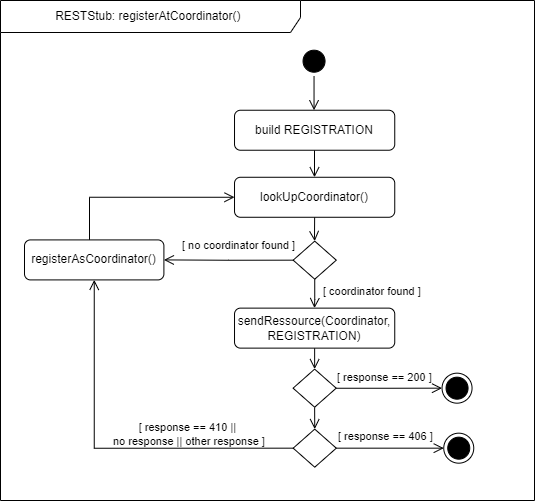

The diagram above was exported from draw.io. Its source (the exported page's mxGraphModel, read from the mxfile embedded in the PNG):
<mxGraphModel dx="7720" dy="2937" grid="1" gridSize="10" guides="1" tooltips="1" connect="1" arrows="1" fold="1" page="1" pageScale="1" pageWidth="827" pageHeight="1169" math="0" shadow="0">
  <root>
    <mxCell id="0" />
    <mxCell id="1" parent="0" />
    <mxCell id="2" style="edgeStyle=orthogonalEdgeStyle;rounded=0;orthogonalLoop=1;jettySize=auto;html=1;exitX=0.5;exitY=1;exitDx=0;exitDy=0;entryX=0.5;entryY=0;entryDx=0;entryDy=0;endArrow=open;endFill=0;endSize=8;" edge="1" source="3" parent="1">
      <mxGeometry relative="1" as="geometry">
        <mxPoint x="-2540.465000000001" y="1979.7400000000007" as="targetPoint" />
      </mxGeometry>
    </mxCell>
    <mxCell id="3" value="" style="ellipse;html=1;shape=startState;fillColor=#000000;strokeColor=#000000;" vertex="1" parent="1">
      <mxGeometry x="-2555.46" y="1915.7000000000003" width="30" height="30" as="geometry" />
    </mxCell>
    <mxCell id="4" value="RESTStub: registerAtCoordinator()&amp;nbsp;" style="shape=umlFrame;whiteSpace=wrap;html=1;sketch=0;fillColor=default;width=300;height=32;align=center;" vertex="1" parent="1">
      <mxGeometry x="-2854" y="1870" width="534" height="500" as="geometry" />
    </mxCell>
    <mxCell id="5" style="edgeStyle=orthogonalEdgeStyle;rounded=0;orthogonalLoop=1;jettySize=auto;html=1;exitX=0.5;exitY=1;exitDx=0;exitDy=0;endArrow=open;endFill=0;endSize=8;" edge="1" source="6" target="11" parent="1">
      <mxGeometry relative="1" as="geometry" />
    </mxCell>
    <mxCell id="6" value="lookUpCoordinator()" style="rounded=1;whiteSpace=wrap;html=1;" vertex="1" parent="1">
      <mxGeometry x="-2619.98" y="2046.77" width="160.23" height="40" as="geometry" />
    </mxCell>
    <mxCell id="7" style="edgeStyle=orthogonalEdgeStyle;rounded=0;orthogonalLoop=1;jettySize=auto;html=1;endArrow=open;endFill=0;endSize=8;" edge="1" source="8" target="6" parent="1">
      <mxGeometry relative="1" as="geometry" />
    </mxCell>
    <mxCell id="8" value="build REGISTRATION" style="rounded=1;whiteSpace=wrap;html=1;" vertex="1" parent="1">
      <mxGeometry x="-2619.9799999999996" y="1979.7400000000002" width="160.23" height="40" as="geometry" />
    </mxCell>
    <mxCell id="9" style="edgeStyle=orthogonalEdgeStyle;rounded=0;orthogonalLoop=1;jettySize=auto;html=1;exitX=0.5;exitY=1;exitDx=0;exitDy=0;endArrow=open;endFill=0;endSize=8;" edge="1" source="11" target="20" parent="1">
      <mxGeometry relative="1" as="geometry">
        <mxPoint x="-2424.9399999999923" y="2129.669999999999" as="targetPoint" />
      </mxGeometry>
    </mxCell>
    <mxCell id="10" style="edgeStyle=orthogonalEdgeStyle;rounded=0;orthogonalLoop=1;jettySize=auto;html=1;exitX=0;exitY=0.5;exitDx=0;exitDy=0;entryX=1;entryY=0.5;entryDx=0;entryDy=0;endArrow=open;endFill=0;endSize=8;" edge="1" source="11" target="14" parent="1">
      <mxGeometry relative="1" as="geometry">
        <mxPoint x="-2698.89" y="2147.7000000000003" as="targetPoint" />
      </mxGeometry>
    </mxCell>
    <mxCell id="11" value="" style="rhombus;whiteSpace=wrap;html=1;" vertex="1" parent="1">
      <mxGeometry x="-2561.33" y="2110.6300000000006" width="43.12" height="38.07" as="geometry" />
    </mxCell>
    <mxCell id="12" value="&lt;div style=&quot;text-align: center;&quot;&gt;&lt;span style=&quot;font-size: 11px; background-color: rgb(255, 255, 255);&quot;&gt;[ coordinator found ]&lt;/span&gt;&lt;/div&gt;" style="text;whiteSpace=wrap;html=1;" vertex="1" parent="1">
      <mxGeometry x="-2532.96" y="2147.41" width="102.8" height="40" as="geometry" />
    </mxCell>
    <mxCell id="13" style="edgeStyle=orthogonalEdgeStyle;rounded=0;orthogonalLoop=1;jettySize=auto;html=1;entryX=0;entryY=0.5;entryDx=0;entryDy=0;endArrow=open;endFill=0;endSize=8;" edge="1" source="14" target="6" parent="1">
      <mxGeometry relative="1" as="geometry">
        <Array as="points">
          <mxPoint x="-2765" y="2067" />
        </Array>
      </mxGeometry>
    </mxCell>
    <mxCell id="14" value="registerAsCoordinator()" style="rounded=1;whiteSpace=wrap;html=1;" vertex="1" parent="1">
      <mxGeometry x="-2830" y="2109.41" width="139.4" height="40" as="geometry" />
    </mxCell>
    <mxCell id="15" value="&lt;div style=&quot;text-align: center;&quot;&gt;&lt;span style=&quot;font-size: 11px; background-color: rgb(255, 255, 255);&quot;&gt;[ no coordinator found ]&lt;/span&gt;&lt;/div&gt;" style="text;whiteSpace=wrap;html=1;" vertex="1" parent="1">
      <mxGeometry x="-2674.0800000000004" y="2101.41" width="117.76" height="40" as="geometry" />
    </mxCell>
    <mxCell id="16" style="edgeStyle=orthogonalEdgeStyle;rounded=0;orthogonalLoop=1;jettySize=auto;html=1;entryX=0;entryY=0.5;entryDx=0;entryDy=0;endArrow=open;endFill=0;endSize=8;" edge="1" source="18" target="21" parent="1">
      <mxGeometry relative="1" as="geometry" />
    </mxCell>
    <mxCell id="17" style="edgeStyle=orthogonalEdgeStyle;rounded=0;orthogonalLoop=1;jettySize=auto;html=1;exitX=0.5;exitY=1;exitDx=0;exitDy=0;entryX=0.5;entryY=0;entryDx=0;entryDy=0;endArrow=open;endFill=0;endSize=8;" edge="1" source="18" target="24" parent="1">
      <mxGeometry relative="1" as="geometry" />
    </mxCell>
    <mxCell id="18" value="" style="rhombus;whiteSpace=wrap;html=1;" vertex="1" parent="1">
      <mxGeometry x="-2561.42" y="2238.6300000000006" width="43.12" height="38.07" as="geometry" />
    </mxCell>
    <mxCell id="19" style="edgeStyle=orthogonalEdgeStyle;rounded=0;orthogonalLoop=1;jettySize=auto;html=1;exitX=0.5;exitY=1;exitDx=0;exitDy=0;entryX=0.5;entryY=0;entryDx=0;entryDy=0;endArrow=open;endFill=0;endSize=8;" edge="1" source="20" target="18" parent="1">
      <mxGeometry relative="1" as="geometry" />
    </mxCell>
    <mxCell id="20" value="sendRessource(Coordinator,&lt;br&gt;REGISTRATION)" style="rounded=1;whiteSpace=wrap;html=1;" vertex="1" parent="1">
      <mxGeometry x="-2619.98" y="2177.63" width="160.23" height="40" as="geometry" />
    </mxCell>
    <mxCell id="21" value="" style="ellipse;html=1;shape=endState;fillColor=#000000;strokeColor=#000000;fontSize=11;sketch=0;" vertex="1" parent="1">
      <mxGeometry x="-2412.45" y="2242.6699999999996" width="30" height="30" as="geometry" />
    </mxCell>
    <mxCell id="22" value="&lt;div style=&quot;text-align: center;&quot;&gt;&lt;span style=&quot;font-size: 11px; background-color: rgb(255, 255, 255);&quot;&gt;[ response == 200 ]&lt;/span&gt;&lt;/div&gt;" style="text;whiteSpace=wrap;html=1;" vertex="1" parent="1">
      <mxGeometry x="-2519.07" y="2232.67" width="102.96" height="40" as="geometry" />
    </mxCell>
    <mxCell id="23" style="edgeStyle=orthogonalEdgeStyle;rounded=0;orthogonalLoop=1;jettySize=auto;html=1;exitX=1;exitY=0.5;exitDx=0;exitDy=0;entryX=0;entryY=0.5;entryDx=0;entryDy=0;endArrow=open;endFill=0;endSize=8;" edge="1" source="24" target="26" parent="1">
      <mxGeometry relative="1" as="geometry" />
    </mxCell>
    <mxCell id="24" value="" style="rhombus;whiteSpace=wrap;html=1;" vertex="1" parent="1">
      <mxGeometry x="-2561.33" y="2298.6300000000006" width="43.12" height="38.07" as="geometry" />
    </mxCell>
    <mxCell id="25" value="&lt;div style=&quot;text-align: center;&quot;&gt;&lt;span style=&quot;font-size: 11px; background-color: rgb(255, 255, 255);&quot;&gt;[ response == 406 ]&lt;/span&gt;&lt;/div&gt;" style="text;whiteSpace=wrap;html=1;" vertex="1" parent="1">
      <mxGeometry x="-2518.21" y="2292" width="119.07" height="21.3" as="geometry" />
    </mxCell>
    <mxCell id="26" value="" style="ellipse;html=1;shape=endState;fillColor=#000000;strokeColor=#000000;fontSize=11;sketch=0;" vertex="1" parent="1">
      <mxGeometry x="-2410.75" y="2302.6699999999996" width="30" height="30" as="geometry" />
    </mxCell>
    <mxCell id="27" style="edgeStyle=orthogonalEdgeStyle;rounded=0;orthogonalLoop=1;jettySize=auto;html=1;endArrow=open;endFill=0;endSize=8;exitX=0;exitY=0.5;exitDx=0;exitDy=0;" edge="1" source="24" target="14" parent="1">
      <mxGeometry relative="1" as="geometry">
        <mxPoint x="-2561.390997285701" y="2462.569393939394" as="sourcePoint" />
      </mxGeometry>
    </mxCell>
    <mxCell id="28" value="&lt;div style=&quot;text-align: center;&quot;&gt;&lt;span style=&quot;font-size: 11px; background-color: rgb(255, 255, 255);&quot;&gt;[ response == 410 ||&amp;nbsp;&lt;/span&gt;&lt;/div&gt;&lt;div style=&quot;text-align: center;&quot;&gt;&lt;span style=&quot;font-size: 11px; background-color: rgb(255, 255, 255);&quot;&gt;no response || other response ]&lt;/span&gt;&lt;/div&gt;" style="text;whiteSpace=wrap;html=1;" vertex="1" parent="1">
      <mxGeometry x="-2742.9599999999996" y="2282.65" width="223.98" height="40" as="geometry" />
    </mxCell>
  </root>
</mxGraphModel>